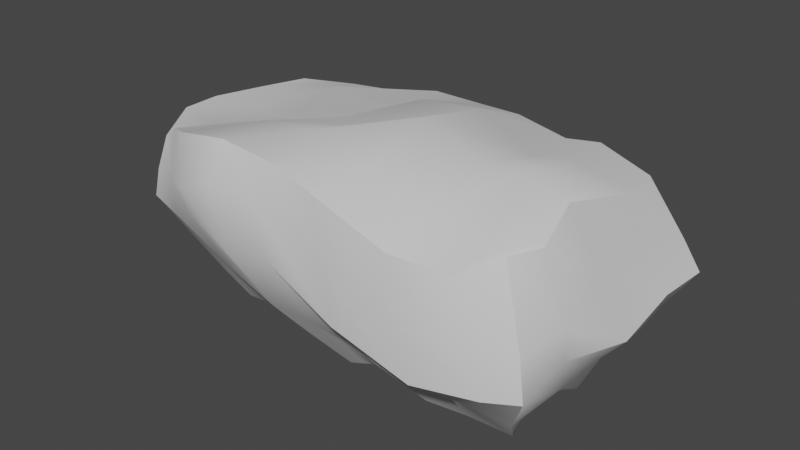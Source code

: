 # Source: stone.blend  (saved by Blender 2.90.8; exported with 4.5.12 LTS)
import bpy
from mathutils import Matrix  # noqa: F401  (used for matrix-valued properties, if any)

bpy.ops.wm.read_factory_settings(use_empty=True)
scene = bpy.context.scene
scene.name = 'Scene'

# ---- collections
col_collection = bpy.data.collections.new('Collection'); scene.collection.children.link(col_collection)

# ---- materials (node trees are filled in below, after node groups)
mat_material = bpy.data.materials.new('Material')
mat_material.alpha_threshold = 0.0
mat_material.use_transparent_shadow = False
mat_material.line_color = (0.0, 0.0, 0.0, 1.0)

# ---- node groups
ng_auto_smooth = bpy.data.node_groups.new('Auto Smooth', 'GeometryNodeTree')
_s = ng_auto_smooth.interface.new_socket(name='Geometry', in_out='OUTPUT', socket_type='NodeSocketGeometry')
_s = ng_auto_smooth.interface.new_socket(name='Geometry', in_out='INPUT', socket_type='NodeSocketGeometry')
_s = ng_auto_smooth.interface.new_socket(name='Angle', in_out='INPUT', socket_type='NodeSocketFloat')
_s.subtype = 'ANGLE'
_s.min_value = 0.0
_s.max_value = 3.142
ng_auto_smooth.is_modifier = True
_N = ng_auto_smooth.nodes; _L = ng_auto_smooth.links
n0 = _N.new('NodeGroupOutput'); n0.name = 'Group Output'; n0.location = (480, -100)
n1 = _N.new('NodeGroupInput'); n1.name = 'Group Input'; n1.location = (-420, -300)
n2 = _N.new('NodeGroupInput'); n2.name = 'Group Input.001'; n2.location = (-60, -100)
n3 = _N.new('GeometryNodeSetShadeSmooth'); n3.name = 'Set Shade Smooth'; n3.location = (120, -100)
n3.domain = 'EDGE'
n4 = _N.new('GeometryNodeSetShadeSmooth'); n4.name = 'Set Shade Smooth.001'; n4.location = (300, -100)
n5 = _N.new('GeometryNodeInputMeshEdgeAngle'); n5.name = 'Edge Angle'; n5.location = (-420, -220)
n6 = _N.new('GeometryNodeInputEdgeSmooth'); n6.name = 'Is Edge Smooth'; n6.location = (-60, -160)
n7 = _N.new('GeometryNodeInputShadeSmooth'); n7.name = 'Is Face Smooth'; n7.location = (-240, -340)
n8 = _N.new('FunctionNodeBooleanMath'); n8.name = 'Boolean Math'; n8.location = (-60, -220)
n9 = _N.new('FunctionNodeCompare'); n9.name = 'Compare'; n9.location = (-240, -180)
n9.operation = 'LESS_EQUAL'
_L.new(n5.outputs[0], n9.inputs[0])
_L.new(n4.outputs[0], n0.inputs[0])
_L.new(n1.outputs[1], n9.inputs[1])
_L.new(n9.outputs[0], n8.inputs[0])
_L.new(n7.outputs[0], n8.inputs[1])
_L.new(n2.outputs[0], n3.inputs[0])
_L.new(n6.outputs[0], n3.inputs[1])
_L.new(n3.outputs[0], n4.inputs[0])
_L.new(n8.outputs[0], n3.inputs[2])
n0.is_active_output = True

# ---- material node trees
mat_material.use_nodes = True; mat_material.node_tree.nodes.clear()
_N = mat_material.node_tree.nodes; _L = mat_material.node_tree.links
n0 = _N.new('ShaderNodeOutputMaterial'); n0.name = 'Material Output'; n0.location = (300, 300)
n1 = _N.new('ShaderNodeBsdfPrincipled'); n1.name = 'Principled BSDF'; n1.location = (10, 300)
n1.distribution = 'GGX'
n1.subsurface_method = 'BURLEY'
n1.inputs[2].default_value = 0.4
n1.inputs[3].default_value = 1.45
n1.inputs[27].default_value = (0.0, 0.0, 0.0, 1.0)
n1.inputs[28].default_value = 1.0
_L.new(n1.outputs[0], n0.inputs[0])
n0.is_active_output = True

# ---- world
world_world = bpy.data.worlds.new('World'); scene.world = world_world
world_world.use_nodes = True; world_world.node_tree.nodes.clear()
_N = world_world.node_tree.nodes; _L = world_world.node_tree.links
n0 = _N.new('ShaderNodeOutputWorld'); n0.name = 'World Output'; n0.location = (300, 300)
n1 = _N.new('ShaderNodeBackground'); n1.name = 'Background'; n1.location = (10, 300)
n1.inputs[0].default_value = (0.05088, 0.05088, 0.05088, 1.0)
_L.new(n1.outputs[0], n0.inputs[0])
n0.is_active_output = True
world_world.color = (0.05088, 0.05088, 0.05088)
world_world.use_sun_shadow = False
world_world.sun_shadow_jitter_overblur = 0.0

# ---- meshes
me_cube = bpy.data.meshes.new('Cube')
me_cube.from_pydata([(4.976, 2.553, 2.877), (4.587, 2.734, -1.815), (5.007, -3.331, 3.221), (4.574, -2.051, -2.104), (-5.989, 2.33, 2.816), (-4.237, 2.578, -1.723), (-6.107, -2.645, 2.608), (-4.749, -2.165, -1.128), (6.143, 3.388, 0.361), (-6.468, -2.904, 0.8776), (5.764, -3.607, 0.1638), (-6.057, 2.639, 0.5447), (0.4466, 3.167, -2.544), (-1.393, -3.237, 3.288), (0.2511, -2.702, -1.638), (-0.1971, 3.024, 3.241), (0.3729, 4.219, 0.2121), (-1.281, -3.914, 1.188), (-2.207, 3.047, -1.96), (-4.707, -3.259, 3.257), (-4.451, -3.433, 1.142), (-2.474, -2.372, -1.299), (-2.947, 2.799, 3.031), (-3.214, 3.527, 0.7547), (2.415, -2.515, -1.863), (2.649, 2.552, 3.195), (3.213, 3.933, 0.3154), (2.591, 3.07, -2.109), (2.622, -4.152, 2.803), (3.289, -4.242, -0.09329), (-5.042, 0.4231, -1.188), (5.062, -1.167, 3.602), (-7.058, -0.09035, 2.718), (4.767, 0.3513, -2.016), (6.17, -0.1557, 0.1521), (-7.097, 0.004981, 0.8256), (0.5024, 0.4275, -2.141), (-0.8583, -1.117, 3.755), (-2.311, 0.544, -1.652), (-3.663, -0.2514, 2.976), (3.01, -1.308, 3.9), (2.62, 0.5035, -1.978), (-5.084, -0.7297, -0.9726), (-3.272, 2.815, -1.825), (5.361, 3.349, -0.7971), (-6.271, -2.877, 1.712), (5.156, -3.031, -0.9612), (-5.021, 2.517, -0.487), (-5.753, -2.617, 2.892), (5.338, -2.472, 3.191), (3.552, -2.308, -1.908), (-6.546, 1.196, 2.76), (3.63, 2.52, 3.357), (4.561, 1.559, -1.94), (5.777, 3.048, 1.303), (-5.71, -2.587, 0.01047), (5.659, -3.653, 1.297), (-6.051, 2.51, 1.616), (4.662, 3.834, 0.5086), (5.853, -2.284, 0.5709), (-6.637, 1.387, 0.6847), (-5.206, -3.265, 0.8217), (1.376, 3.363, -2.413), (0.2195, -3.832, 3.299), (-1.236, -2.585, -1.49), (-1.575, 2.847, 3.328), (-1.602, 3.959, 0.504), (1.167, -4.318, 0.5262), (-0.3593, -3.44, -0.376), (0.4865, 3.694, -1.127), (0.05987, 3.759, 1.736), (0.377, -1.168, -1.881), (-1.924, -3.716, 2.447), (-1.302, -2.072, 3.848), (-1.001, 3.221, -2.276), (-3.215, -3.232, 3.466), (-2.483, -3.918, 0.8388), (-3.483, -2.481, -1.264), (-4.486, 2.782, 2.875), (-4.475, 2.856, 0.6772), (-2.292, -1.164, -1.324), (-2.961, 3.085, 1.799), (-2.683, 3.266, -0.5917), (-3.36, -3.199, -0.09968), (-4.477, -3.669, 1.987), (-4.518, -1.72, 3.071), (0.9809, -2.648, -1.405), (1.208, 2.636, 3.427), (1.796, 4.429, 0.339), (3.706, 3.007, -1.892), (4.279, -4.05, 2.831), (4.909, -3.909, 0.03336), (2.721, -2.975, 3.383), (2.672, -4.431, 1.592), (2.799, -3.148, -0.5463), (2.952, 3.559, -0.8325), (3.021, 3.8, 1.607), (2.633, -1.042, -1.678), (-4.61, 1.393, -1.509), (5.385, 1.01, 3.12), (-6.905, -1.283, 2.77), (4.427, -0.8536, -1.636), (6.099, 1.816, 0.4286), (-7.084, -1.263, 0.8622), (0.251, 1.842, -2.515), (-0.9143, 1.409, 3.679), (-2.097, 1.79, -1.987), (-3.86, 1.376, 3.336), (3.106, 0.4686, 3.551), (2.618, 1.791, -2.158), (1.423, 0.2999, -1.852), (3.937, -1.266, 3.96), (-2.355, -0.2376, 3.289), (-3.876, 0.2727, -1.143), (0.6608, -0.4519, 4.164), (-1.027, 0.342, -2.087), (-5.824, 0.1656, -0.1694), (5.449, 0.08765, -0.7153), (5.651, -0.6721, 1.909), (3.71, 0.3447, -1.965), (-7.046, 0.01668, 1.646), (-5.3, -0.2143, 2.831), (-5.033, 1.244, 2.898), (-6.892, -1.427, 1.697), (3.554, 1.633, -1.924), (5.635, 1.092, 1.618), (5.513, 1.999, -0.7335), (-6.128, -1.111, -0.02671), (-1.172, 1.733, -2.064), (0.9915, 1.28, 3.917), (-3.312, 1.536, -1.709), (-1.606, 1.377, 3.22), (3.977, 0.7522, 3.585), (1.799, 1.607, -2.347), (1.242, -0.9867, -1.732), (1.521, 3.879, 1.741), (1.749, 3.601, -1.027), (3.982, -3.213, -0.8241), (4.391, -4.117, 1.237), (4.279, -2.929, 3.214), (-3.22, -1.612, 3.456), (-3.291, -3.737, 2.444), (-1.55, -3.512, -0.3309), (-3.685, 2.961, -0.4778), (-4.281, 2.946, 1.636), (-3.463, -1.023, -1.232), (0.8818, -2.728, 3.724), (0.7303, -4.17, 2.057), (-0.677, -1.24, -2.03), (-1.587, 3.266, 1.888), (-1.188, 3.42, -0.9775), (1.124, -3.431, -0.475), (-4.658, -2.791, 0.01297), (-5.717, 1.239, -0.1891), (5.354, -1.349, -0.7999), (4.251, 3.542, -0.6393), (4.41, 3.364, 1.638), (5.937, -2.415, 1.449), (3.675, -1.153, -1.918), (-6.694, 1.206, 1.705), (-5.408, -3.176, 1.786), (-5.314, -1.589, 2.737)], [], [(161, 100, 6, 48), (160, 48, 6, 45), (159, 51, 4, 57), (158, 101, 3, 50), (157, 49, 2, 56), (156, 52, 0, 54), (155, 58, 8, 44), (154, 59, 10, 46), (153, 60, 11, 47), (152, 61, 9, 55), (151, 67, 17, 68), (150, 66, 16, 69), (149, 65, 15, 70), (148, 71, 14, 64), (147, 63, 13, 72), (146, 73, 13, 63), (145, 80, 21, 77), (144, 78, 22, 81), (143, 79, 23, 82), (142, 76, 20, 83), (141, 75, 19, 84), (140, 85, 19, 75), (139, 92, 28, 90), (138, 90, 28, 93), (137, 91, 29, 94), (136, 88, 26, 95), (135, 87, 25, 96), (134, 97, 24, 86), (133, 109, 41, 110), (132, 108, 40, 111), (131, 107, 39, 112), (130, 106, 38, 113), (129, 105, 37, 114), (128, 104, 36, 115), (127, 103, 35, 116), (126, 102, 34, 117), (125, 99, 31, 118), (124, 53, 33, 119), (123, 100, 32, 120), (122, 51, 32, 121), (107, 122, 121, 39), (22, 78, 122, 107), (78, 4, 51, 122), (103, 123, 120, 35), (9, 45, 123, 103), (45, 6, 100, 123), (109, 124, 119, 41), (27, 89, 124, 109), (89, 1, 53, 124), (102, 125, 118, 34), (8, 54, 125, 102), (54, 0, 99, 125), (53, 126, 117, 33), (1, 44, 126, 53), (44, 8, 102, 126), (42, 127, 116, 30), (7, 55, 127, 42), (55, 9, 103, 127), (106, 128, 115, 38), (18, 74, 128, 106), (74, 12, 104, 128), (108, 129, 114, 40), (25, 87, 129, 108), (87, 15, 105, 129), (98, 130, 113, 30), (5, 43, 130, 98), (43, 18, 106, 130), (105, 131, 112, 37), (15, 65, 131, 105), (65, 22, 107, 131), (99, 132, 111, 31), (0, 52, 132, 99), (52, 25, 108, 132), (104, 133, 110, 36), (12, 62, 133, 104), (62, 27, 109, 133), (71, 134, 86, 14), (36, 110, 134, 71), (110, 41, 97, 134), (88, 135, 96, 26), (16, 70, 135, 88), (70, 15, 87, 135), (62, 136, 95, 27), (12, 69, 136, 62), (69, 16, 88, 136), (50, 137, 94, 24), (3, 46, 137, 50), (46, 10, 91, 137), (91, 138, 93, 29), (10, 56, 138, 91), (56, 2, 90, 138), (49, 139, 90, 2), (31, 111, 139, 49), (111, 40, 92, 139), (73, 140, 75, 13), (37, 112, 140, 73), (112, 39, 85, 140), (76, 141, 84, 20), (17, 72, 141, 76), (72, 13, 75, 141), (64, 142, 83, 21), (14, 68, 142, 64), (68, 17, 76, 142), (43, 143, 82, 18), (5, 47, 143, 43), (47, 11, 79, 143), (79, 144, 81, 23), (11, 57, 144, 79), (57, 4, 78, 144), (42, 145, 77, 7), (30, 113, 145, 42), (113, 38, 80, 145), (92, 146, 63, 28), (40, 114, 146, 92), (114, 37, 73, 146), (67, 147, 72, 17), (29, 93, 147, 67), (93, 28, 63, 147), (80, 148, 64, 21), (38, 115, 148, 80), (115, 36, 71, 148), (66, 149, 70, 16), (23, 81, 149, 66), (81, 22, 65, 149), (74, 150, 69, 12), (18, 82, 150, 74), (82, 23, 66, 150), (86, 151, 68, 14), (24, 94, 151, 86), (94, 29, 67, 151), (77, 152, 55, 7), (21, 83, 152, 77), (83, 20, 61, 152), (98, 153, 47, 5), (30, 116, 153, 98), (116, 35, 60, 153), (101, 154, 46, 3), (33, 117, 154, 101), (117, 34, 59, 154), (89, 155, 44, 1), (27, 95, 155, 89), (95, 26, 58, 155), (58, 156, 54, 8), (26, 96, 156, 58), (96, 25, 52, 156), (59, 157, 56, 10), (34, 118, 157, 59), (118, 31, 49, 157), (97, 158, 50, 24), (41, 119, 158, 97), (119, 33, 101, 158), (60, 159, 57, 11), (35, 120, 159, 60), (120, 32, 51, 159), (61, 160, 45, 9), (20, 84, 160, 61), (84, 19, 48, 160), (85, 161, 48, 19), (39, 121, 161, 85), (121, 32, 100, 161)])
me_cube.polygons.foreach_set('use_smooth', [True] * 160)
_uv = me_cube.uv_layers.new(name='UVMap')
_uv.uv.foreach_set('vector', [0.07479, 0.4405, 0.08131, 0.5068, 0.02835, 0.4692, 0.03112, 0.4543, 0.9283, 0.4614, 0.9713, 0.4798, 0.9594, 0.4937, 0.9232, 0.4979, 0.5832, 0.5642, 0.5395, 0.5668, 0.5325, 0.5202, 0.5815, 0.5102, 0.3398, 0.4476, 0.349, 0.4787, 0.3013, 0.4827, 0.2928, 0.4397, 0.373, 0.5479, 0.2998, 0.5471, 0.2966, 0.5113, 0.3769, 0.4964, 0.6993, 0.4331, 0.7703, 0.3999, 0.7487, 0.4545, 0.6833, 0.4873, 0.6059, 0.4244, 0.6529, 0.4439, 0.6443, 0.5025, 0.5977, 0.4688, 0.4652, 0.5878, 0.409, 0.552, 0.4238, 0.4969, 0.4691, 0.5181, 0.4562, 0.06444, 0.4615, 0.02529, 0.5117, 0.05247, 0.5078, 0.09679, 0.8551, 0.4297, 0.8893, 0.4512, 0.8888, 0.5045, 0.8531, 0.4737, 0.8441, 0.1896, 0.8883, 0.1853, 0.9111, 0.2883, 0.8465, 0.2503, 0.5995, 0.2007, 0.6616, 0.1879, 0.647, 0.2694, 0.5913, 0.2702, 0.7178, 0.1874, 0.7767, 0.188, 0.7713, 0.2451, 0.7097, 0.2567, 0.3482, 0.269, 0.3478, 0.3121, 0.2845, 0.3026, 0.2926, 0.2416, 0.95, 0.2062, 0.9992, 0.2306, 0.9949, 0.2993, 0.9614, 0.3175, 0.05266, 0.1805, 0.07137, 0.2722, 0.02271, 0.2725, 0.004458, 0.2042, 0.3615, 0.1535, 0.353, 0.2014, 0.3039, 0.1909, 0.302, 0.1491, 0.7109, 0.07543, 0.762, 0.06797, 0.7664, 0.1313, 0.7159, 0.1303, 0.6231, 0.09718, 0.6717, 0.06589, 0.6737, 0.1204, 0.6173, 0.1393, 0.8471, 0.2987, 0.8954, 0.3368, 0.9039, 0.4201, 0.8534, 0.3746, 0.9597, 0.3732, 1.0, 0.3741, 0.9897, 0.4346, 0.9393, 0.4213, 0.08253, 0.3533, 0.07279, 0.4068, 0.009163, 0.4082, 0.01614, 0.3468, 0.05683, 0.04158, 0.04916, 0.1049, 0.0, 0.1055, 0.01051, 0.03799, 0.9205, 0.05545, 0.9856, 0.06283, 0.9828, 0.1301, 0.9341, 0.1249, 0.6298, 0.5372, 0.6638, 0.5025, 0.6728, 0.5696, 0.6251, 0.5862, 0.5936, 0.3216, 0.6505, 0.3288, 0.647, 0.3847, 0.5998, 0.371, 0.708, 0.317, 0.7767, 0.3013, 0.765, 0.3596, 0.7003, 0.3779, 0.3524, 0.3478, 0.3462, 0.4046, 0.2872, 0.3924, 0.2838, 0.3323, 0.4593, 0.3783, 0.464, 0.412, 0.4106, 0.4085, 0.405, 0.3586, 0.2069, 0.06737, 0.192, 0.102, 0.1191, 0.09844, 0.1244, 0.06051, 0.211, 0.2991, 0.2024, 0.3912, 0.1361, 0.3776, 0.142, 0.3235, 0.4676, 0.167, 0.4758, 0.2181, 0.4241, 0.2055, 0.4153, 0.1396, 0.2176, 0.191, 0.2153, 0.27, 0.1121, 0.2579, 0.1455, 0.1974, 0.4713, 0.2561, 0.4736, 0.3157, 0.4137, 0.3217, 0.4141, 0.2586, 0.3605, 0.04144, 0.3536, 0.0, 0.4057, 0.002679, 0.4125, 0.05735, 0.4672, 0.7258, 0.4208, 0.7208, 0.4298, 0.6394, 0.4638, 0.6471, 0.3697, 0.6919, 0.3073, 0.6903, 0.2838, 0.6009, 0.3556, 0.6198, 0.4541, 0.4496, 0.4485, 0.4907, 0.3988, 0.4964, 0.4012, 0.4529, 0.59, 0.6725, 0.5458, 0.6689, 0.5459, 0.6198, 0.5895, 0.613, 0.1922, 0.4396, 0.1843, 0.5016, 0.1296, 0.5177, 0.1313, 0.4451, 0.2024, 0.3912, 0.1922, 0.4396, 0.1313, 0.4451, 0.1361, 0.3776, 0.2639, 0.3599, 0.2572, 0.4232, 0.1922, 0.4396, 0.2024, 0.3912, 0.2572, 0.4232, 0.233, 0.4831, 0.1843, 0.5016, 0.1922, 0.4396, 0.6246, 0.6639, 0.59, 0.6725, 0.5895, 0.613, 0.6233, 0.6117, 0.6251, 0.7312, 0.5901, 0.732, 0.59, 0.6725, 0.6246, 0.6639, 0.5901, 0.732, 0.5523, 0.7243, 0.5458, 0.6689, 0.59, 0.6725, 0.464, 0.412, 0.4541, 0.4496, 0.4012, 0.4529, 0.4106, 0.4085, 0.5162, 0.414, 0.5099, 0.4592, 0.4541, 0.4496, 0.464, 0.412, 0.5099, 0.4592, 0.4961, 0.4945, 0.4485, 0.4907, 0.4541, 0.4496, 0.4208, 0.7208, 0.3697, 0.6919, 0.3556, 0.6198, 0.4298, 0.6394, 0.4257, 0.7854, 0.3856, 0.7722, 0.3697, 0.6919, 0.4208, 0.7208, 0.3856, 0.7722, 0.3181, 0.7528, 0.3073, 0.6903, 0.3697, 0.6919, 0.5136, 0.7046, 0.4672, 0.7258, 0.4638, 0.6471, 0.5158, 0.6552, 0.51, 0.7532, 0.4711, 0.7811, 0.4672, 0.7258, 0.5136, 0.7046, 0.4711, 0.7811, 0.4257, 0.7854, 0.4208, 0.7208, 0.4672, 0.7258, 0.3769, 0.08716, 0.3605, 0.04144, 0.4125, 0.05735, 0.4247, 0.09215, 0.3178, 0.09767, 0.2989, 0.05483, 0.3605, 0.04144, 0.3769, 0.08716, 0.2989, 0.05483, 0.2847, 0.02121, 0.3536, 0.0, 0.3605, 0.04144, 0.4758, 0.2181, 0.4713, 0.2561, 0.4141, 0.2586, 0.4241, 0.2055, 0.5274, 0.2166, 0.5325, 0.2672, 0.4713, 0.2561, 0.4758, 0.2181, 0.5325, 0.2672, 0.5275, 0.3271, 0.4736, 0.3157, 0.4713, 0.2561, 0.192, 0.102, 0.2176, 0.191, 0.1455, 0.1974, 0.1191, 0.09844, 0.2753, 0.1294, 0.2735, 0.1883, 0.2176, 0.191, 0.192, 0.102, 0.2735, 0.1883, 0.2838, 0.2477, 0.2153, 0.27, 0.2176, 0.191, 0.4645, 0.113, 0.4676, 0.167, 0.4153, 0.1396, 0.4247, 0.09215, 0.5128, 0.1317, 0.5203, 0.172, 0.4676, 0.167, 0.4645, 0.113, 0.5203, 0.172, 0.5274, 0.2166, 0.4758, 0.2181, 0.4676, 0.167, 0.2153, 0.27, 0.211, 0.2991, 0.142, 0.3235, 0.1121, 0.2579, 0.2838, 0.2477, 0.2714, 0.3033, 0.211, 0.2991, 0.2153, 0.27, 0.2714, 0.3033, 0.2639, 0.3599, 0.2024, 0.3912, 0.211, 0.2991, 0.2224, 0.01161, 0.2069, 0.06737, 0.1244, 0.06051, 0.1324, 0.01554, 0.2838, 0.03479, 0.2779, 0.08885, 0.2069, 0.06737, 0.2224, 0.01161, 0.2779, 0.08885, 0.2753, 0.1294, 0.192, 0.102, 0.2069, 0.06737, 0.4736, 0.3157, 0.4593, 0.3783, 0.405, 0.3586, 0.4137, 0.3217, 0.5275, 0.3271, 0.5325, 0.3654, 0.4593, 0.3783, 0.4736, 0.3157, 0.5325, 0.3654, 0.5162, 0.414, 0.464, 0.412, 0.4593, 0.3783, 0.3478, 0.3121, 0.3524, 0.3478, 0.2838, 0.3323, 0.2845, 0.3026, 0.4137, 0.3217, 0.405, 0.3586, 0.3524, 0.3478, 0.3478, 0.3121, 0.405, 0.3586, 0.4106, 0.4085, 0.3462, 0.4046, 0.3524, 0.3478, 0.6505, 0.3288, 0.708, 0.317, 0.7003, 0.3779, 0.647, 0.3847, 0.647, 0.2694, 0.7097, 0.2567, 0.708, 0.317, 0.6505, 0.3288, 0.7097, 0.2567, 0.7713, 0.2451, 0.7767, 0.3013, 0.708, 0.317, 0.5368, 0.3036, 0.5936, 0.3216, 0.5998, 0.371, 0.5473, 0.3525, 0.5325, 0.2645, 0.5913, 0.2702, 0.5936, 0.3216, 0.5368, 0.3036, 0.5913, 0.2702, 0.647, 0.2694, 0.6505, 0.3288, 0.5936, 0.3216, 0.7844, 0.09321, 0.8324, 0.07314, 0.8422, 0.1223, 0.7856, 0.1388, 0.7767, 0.0523, 0.8276, 0.02579, 0.8324, 0.07314, 0.7844, 0.09321, 0.8276, 0.02579, 0.8764, 0.0, 0.8711, 0.03335, 0.8324, 0.07314, 0.8711, 0.03335, 0.9205, 0.05545, 0.9341, 0.1249, 0.8651, 0.09788, 0.8764, 0.0, 0.9229, 0.005849, 0.9205, 0.05545, 0.8711, 0.03335, 0.9229, 0.005849, 1.0, 0.03701, 0.9856, 0.06283, 0.9205, 0.05545, 0.07955, 0.0, 0.05683, 0.04158, 0.01051, 0.03799, 0.04311, 0.0102, 0.1324, 0.01554, 0.1244, 0.06051, 0.05683, 0.04158, 0.07955, 0.0, 0.1244, 0.06051, 0.1191, 0.09844, 0.04916, 0.1049, 0.05683, 0.04158, 0.07137, 0.2722, 0.08253, 0.3533, 0.01614, 0.3468, 0.02271, 0.2725, 0.1121, 0.2579, 0.142, 0.3235, 0.08253, 0.3533, 0.07137, 0.2722, 0.142, 0.3235, 0.1361, 0.3776, 0.07279, 0.4068, 0.08253, 0.3533, 0.8954, 0.3368, 0.9597, 0.3732, 0.9393, 0.4213, 0.9039, 0.4201, 0.9111, 0.2883, 0.9614, 0.3175, 0.9597, 0.3732, 0.8954, 0.3368, 0.9614, 0.3175, 0.9949, 0.2993, 1.0, 0.3741, 0.9597, 0.3732, 0.7968, 0.2884, 0.8471, 0.2987, 0.8534, 0.3746, 0.8024, 0.3403, 0.7929, 0.2268, 0.8465, 0.2503, 0.8471, 0.2987, 0.7968, 0.2884, 0.8465, 0.2503, 0.9111, 0.2883, 0.8954, 0.3368, 0.8471, 0.2987, 0.567, 0.1117, 0.6231, 0.09718, 0.6173, 0.1393, 0.5602, 0.1561, 0.5723, 0.07137, 0.6242, 0.04059, 0.6231, 0.09718, 0.567, 0.1117, 0.6242, 0.04059, 0.6682, 0.0, 0.6717, 0.06589, 0.6231, 0.09718, 0.6717, 0.06589, 0.7109, 0.07543, 0.7159, 0.1303, 0.6737, 0.1204, 0.6682, 0.0, 0.7122, 0.001136, 0.7109, 0.07543, 0.6717, 0.06589, 0.7122, 0.001136, 0.7613, 0.00448, 0.762, 0.06797, 0.7109, 0.07543, 0.3769, 0.08716, 0.3615, 0.1535, 0.302, 0.1491, 0.3178, 0.09767, 0.4247, 0.09215, 0.4153, 0.1396, 0.3615, 0.1535, 0.3769, 0.08716, 0.4153, 0.1396, 0.4241, 0.2055, 0.353, 0.2014, 0.3615, 0.1535, 0.04916, 0.1049, 0.05266, 0.1805, 0.004458, 0.2042, 0.0, 0.1055, 0.1191, 0.09844, 0.1455, 0.1974, 0.05266, 0.1805, 0.04916, 0.1049, 0.1455, 0.1974, 0.1121, 0.2579, 0.07137, 0.2722, 0.05266, 0.1805, 0.8883, 0.1853, 0.95, 0.2062, 0.9614, 0.3175, 0.9111, 0.2883, 0.8651, 0.09788, 0.9341, 0.1249, 0.95, 0.2062, 0.8883, 0.1853, 0.9341, 0.1249, 0.9828, 0.1301, 0.9992, 0.2306, 0.95, 0.2062, 0.353, 0.2014, 0.3482, 0.269, 0.2926, 0.2416, 0.3039, 0.1909, 0.4241, 0.2055, 0.4141, 0.2586, 0.3482, 0.269, 0.353, 0.2014, 0.4141, 0.2586, 0.4137, 0.3217, 0.3478, 0.3121, 0.3482, 0.269, 0.6616, 0.1879, 0.7178, 0.1874, 0.7097, 0.2567, 0.647, 0.2694, 0.6737, 0.1204, 0.7159, 0.1303, 0.7178, 0.1874, 0.6616, 0.1879, 0.7159, 0.1303, 0.7664, 0.1313, 0.7767, 0.188, 0.7178, 0.1874, 0.5457, 0.2058, 0.5995, 0.2007, 0.5913, 0.2702, 0.5325, 0.2645, 0.5602, 0.1561, 0.6173, 0.1393, 0.5995, 0.2007, 0.5457, 0.2058, 0.6173, 0.1393, 0.6737, 0.1204, 0.6616, 0.1879, 0.5995, 0.2007, 0.8031, 0.1976, 0.8441, 0.1896, 0.8465, 0.2503, 0.7929, 0.2268, 0.7856, 0.1388, 0.8422, 0.1223, 0.8441, 0.1896, 0.8031, 0.1976, 0.6251, 0.5862, 0.6728, 0.5696, 0.6728, 0.6581, 0.6327, 0.6558, 0.8031, 0.3811, 0.8551, 0.4297, 0.8531, 0.4737, 0.8061, 0.4345, 0.8024, 0.3403, 0.8534, 0.3746, 0.8551, 0.4297, 0.8031, 0.3811, 0.8534, 0.3746, 0.9039, 0.4201, 0.8893, 0.4512, 0.8551, 0.4297, 0.04831, 0.5673, 0.0, 0.5815, 0.001608, 0.5277, 0.04831, 0.5177, 0.04287, 0.6087, 0.006156, 0.6253, 0.0, 0.5815, 0.04831, 0.5673, 0.4125, 0.05735, 0.4057, 0.002679, 0.4615, 0.02529, 0.4562, 0.06444, 0.4977, 0.6056, 0.4652, 0.5878, 0.4691, 0.5181, 0.5158, 0.556, 0.5158, 0.6552, 0.4638, 0.6471, 0.4652, 0.5878, 0.4977, 0.6056, 0.4638, 0.6471, 0.4298, 0.6394, 0.409, 0.552, 0.4652, 0.5878, 0.5547, 0.3982, 0.6059, 0.4244, 0.5977, 0.4688, 0.5564, 0.4332, 0.5473, 0.3525, 0.5998, 0.371, 0.6059, 0.4244, 0.5547, 0.3982, 0.5998, 0.371, 0.647, 0.3847, 0.6529, 0.4439, 0.6059, 0.4244, 0.6529, 0.4439, 0.6993, 0.4331, 0.6833, 0.4873, 0.6443, 0.5025, 0.647, 0.3847, 0.7003, 0.3779, 0.6993, 0.4331, 0.6529, 0.4439, 0.7003, 0.3779, 0.765, 0.3596, 0.7703, 0.3999, 0.6993, 0.4331, 0.409, 0.552, 0.373, 0.5479, 0.3769, 0.4964, 0.4238, 0.4969, 0.4298, 0.6394, 0.3556, 0.6198, 0.373, 0.5479, 0.409, 0.552, 0.3556, 0.6198, 0.2838, 0.6009, 0.2998, 0.5471, 0.373, 0.5479, 0.3462, 0.4046, 0.3398, 0.4476, 0.2928, 0.4397, 0.2872, 0.3924, 0.4106, 0.4085, 0.4012, 0.4529, 0.3398, 0.4476, 0.3462, 0.4046, 0.4012, 0.4529, 0.3988, 0.4964, 0.349, 0.4787, 0.3398, 0.4476, 0.6243, 0.5544, 0.5832, 0.5642, 0.5815, 0.5102, 0.6251, 0.5025, 0.6233, 0.6117, 0.5895, 0.613, 0.5832, 0.5642, 0.6243, 0.5544, 0.5895, 0.613, 0.5459, 0.6198, 0.5395, 0.5668, 0.5832, 0.5642, 0.8893, 0.4512, 0.9283, 0.4614, 0.9232, 0.4979, 0.8888, 0.5045, 0.9039, 0.4201, 0.9393, 0.4213, 0.9283, 0.4614, 0.8893, 0.4512, 0.9393, 0.4213, 0.9897, 0.4346, 0.9713, 0.4798, 0.9283, 0.4614, 0.07279, 0.4068, 0.07479, 0.4405, 0.03112, 0.4543, 0.009163, 0.4082, 0.1361, 0.3776, 0.1313, 0.4451, 0.07479, 0.4405, 0.07279, 0.4068, 0.1313, 0.4451, 0.1296, 0.5177, 0.08131, 0.5068, 0.07479, 0.4405])
me_cube.materials.append(mat_material)
me_cube.use_remesh_preserve_volume = False
me_cube.use_remesh_preserve_attributes = False
me_cube.use_mirror_vertex_groups = False
me_cube.update()

# ---- objects
ob_cube = bpy.data.objects.new('Cube', me_cube)

# ---- transforms, parenting, visibility, modifiers, constraints
ob_cube.location = (0.0, 0.0, 0.0)
ob_cube.lock_rotations_4d = False
ob_cube.empty_display_type = 'ARROWS'
ob_cube.lineart.crease_threshold = 0.0
_m = ob_cube.modifiers.new('Auto Smooth', 'NODES')
_m.node_group = ng_auto_smooth
_gi = [s.identifier for s in ng_auto_smooth.interface.items_tree if s.item_type == 'SOCKET' and s.in_out == 'INPUT']
_m[_gi[1]] = 0.5236  # Angle

# ---- collection membership
col_collection.objects.link(ob_cube)

# ---- scene / render settings (as saved in the file)
scene.frame_start = 1; scene.frame_end = 250; scene.frame_set(1)
scene.render.engine = 'BLENDER_EEVEE_NEXT'
scene.cycles.use_denoising = False
scene.cycles.samples = 128
scene.cycles.sampling_pattern = 'TABULATED_SOBOL'
scene.cycles.use_adaptive_sampling = False
scene.cycles.use_light_tree = False
scene.view_settings.view_transform = 'Filmic'
bpy.context.view_layer.update()

# ---- added for rendering (the .blend has no active camera and no usable light): camera, sun
cam_auto = bpy.data.cameras.new('AutoCamera')
cam_auto.lens = 50.0
cam_auto.sensor_width = 36.0
cam_auto.clip_end = 1000.0
ob_auto_camera = bpy.data.objects.new('AutoCamera', cam_auto)
scene.collection.objects.link(ob_auto_camera)
ob_auto_camera.location = (15.5492, -19.2166, 13.6204)
ob_auto_camera.rotation_euler = (1.09748, -7.21219e-08, 0.694738)
scene.camera = ob_auto_camera
light_auto_sun = bpy.data.lights.new('AutoSun', 'SUN')
light_auto_sun.energy = 3.0
light_auto_sun.angle = 0.0523599
ob_auto_sun = bpy.data.objects.new('AutoSun', light_auto_sun)
scene.collection.objects.link(ob_auto_sun)
ob_auto_sun.rotation_euler = (0.872665, 0.174533, 0.523599)
bpy.context.view_layer.update()

